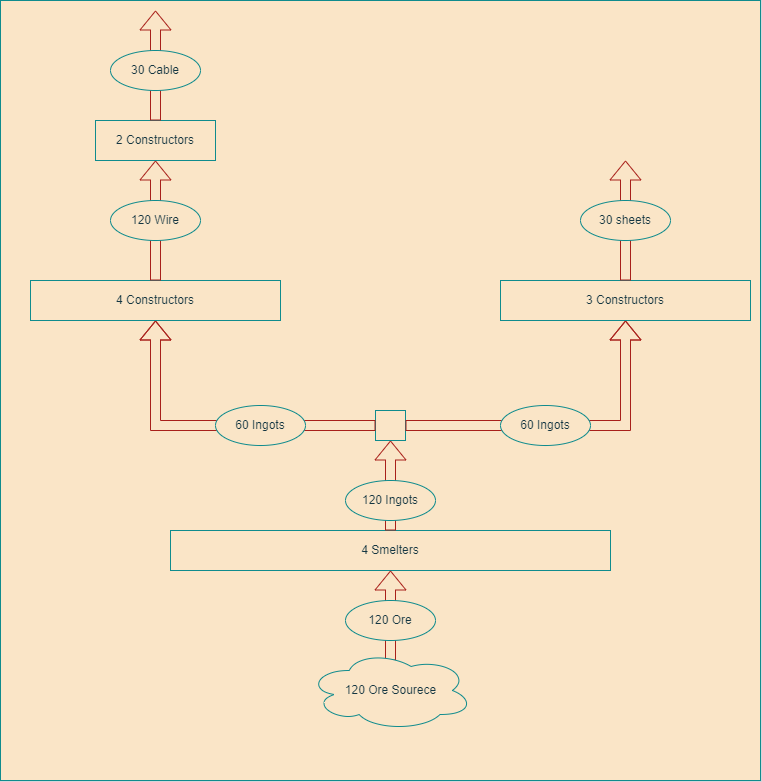

The diagram above was exported from draw.io. Its source (the exported page's mxGraphModel, read from the mxfile embedded in the PNG):
<mxGraphModel dx="1319" dy="934" grid="1" gridSize="10" guides="1" tooltips="1" connect="1" arrows="1" fold="1" page="1" pageScale="1" pageWidth="850" pageHeight="1100" background="#DAD2D8" math="0" shadow="0">
  <root>
    <mxCell id="0" />
    <mxCell id="1" parent="0" />
    <mxCell id="2FDDRQ4umJMx6j3vikT8-28" value="" style="rounded=0;whiteSpace=wrap;html=1;fillColor=#FAE5C7;strokeColor=#0F8B8D;fontColor=#143642;" vertex="1" parent="1">
      <mxGeometry x="45" y="120" width="760" height="780" as="geometry" />
    </mxCell>
    <mxCell id="2FDDRQ4umJMx6j3vikT8-2" value="4 Smelters" style="rounded=0;whiteSpace=wrap;html=1;fillColor=#FAE5C7;strokeColor=#0F8B8D;fontColor=#143642;" vertex="1" parent="1">
      <mxGeometry x="215" y="650" width="440" height="40" as="geometry" />
    </mxCell>
    <mxCell id="2FDDRQ4umJMx6j3vikT8-3" value="" style="shape=flexArrow;endArrow=classic;html=1;rounded=0;exitX=0.5;exitY=0;exitDx=0;exitDy=0;labelBackgroundColor=#DAD2D8;strokeColor=#A8201A;fontColor=#143642;" edge="1" parent="1" source="2FDDRQ4umJMx6j3vikT8-2">
      <mxGeometry width="50" height="50" relative="1" as="geometry">
        <mxPoint x="485" y="670" as="sourcePoint" />
        <mxPoint x="435" y="560" as="targetPoint" />
      </mxGeometry>
    </mxCell>
    <mxCell id="2FDDRQ4umJMx6j3vikT8-4" value="" style="shape=flexArrow;endArrow=classic;html=1;rounded=0;exitX=0.5;exitY=0;exitDx=0;exitDy=0;entryX=0.5;entryY=1;entryDx=0;entryDy=0;labelBackgroundColor=#DAD2D8;strokeColor=#A8201A;fontColor=#143642;" edge="1" parent="1" target="2FDDRQ4umJMx6j3vikT8-2">
      <mxGeometry width="50" height="50" relative="1" as="geometry">
        <mxPoint x="435" y="780" as="sourcePoint" />
        <mxPoint x="535" y="620" as="targetPoint" />
      </mxGeometry>
    </mxCell>
    <mxCell id="2FDDRQ4umJMx6j3vikT8-5" value="120 Ore" style="ellipse;whiteSpace=wrap;html=1;fillColor=#FAE5C7;strokeColor=#0F8B8D;fontColor=#143642;" vertex="1" parent="1">
      <mxGeometry x="390" y="720" width="90" height="40" as="geometry" />
    </mxCell>
    <mxCell id="2FDDRQ4umJMx6j3vikT8-6" value="120 Ingots" style="ellipse;whiteSpace=wrap;html=1;fillColor=#FAE5C7;strokeColor=#0F8B8D;fontColor=#143642;" vertex="1" parent="1">
      <mxGeometry x="390" y="600" width="90" height="40" as="geometry" />
    </mxCell>
    <mxCell id="2FDDRQ4umJMx6j3vikT8-7" value="" style="whiteSpace=wrap;html=1;aspect=fixed;direction=south;fillColor=#FAE5C7;strokeColor=#0F8B8D;fontColor=#143642;" vertex="1" parent="1">
      <mxGeometry x="420" y="530" width="30" height="30" as="geometry" />
    </mxCell>
    <mxCell id="2FDDRQ4umJMx6j3vikT8-8" value="" style="shape=flexArrow;endArrow=classic;html=1;rounded=0;exitX=0.5;exitY=1;exitDx=0;exitDy=0;labelBackgroundColor=#DAD2D8;strokeColor=#A8201A;fontColor=#143642;entryX=0.5;entryY=1;entryDx=0;entryDy=0;" edge="1" parent="1" source="2FDDRQ4umJMx6j3vikT8-7" target="2FDDRQ4umJMx6j3vikT8-14">
      <mxGeometry width="50" height="50" relative="1" as="geometry">
        <mxPoint x="495" y="610" as="sourcePoint" />
        <mxPoint x="215" y="545" as="targetPoint" />
        <Array as="points">
          <mxPoint x="200" y="545" />
        </Array>
      </mxGeometry>
    </mxCell>
    <mxCell id="2FDDRQ4umJMx6j3vikT8-9" value="" style="shape=flexArrow;endArrow=classic;html=1;rounded=0;labelBackgroundColor=#DAD2D8;strokeColor=#A8201A;fontColor=#143642;entryX=0.5;entryY=1;entryDx=0;entryDy=0;" edge="1" parent="1" source="2FDDRQ4umJMx6j3vikT8-7" target="2FDDRQ4umJMx6j3vikT8-22">
      <mxGeometry width="50" height="50" relative="1" as="geometry">
        <mxPoint x="495" y="610" as="sourcePoint" />
        <mxPoint x="655" y="545" as="targetPoint" />
        <Array as="points">
          <mxPoint x="670" y="545" />
        </Array>
      </mxGeometry>
    </mxCell>
    <mxCell id="2FDDRQ4umJMx6j3vikT8-12" value="60 Ingots" style="ellipse;whiteSpace=wrap;html=1;fillColor=#FAE5C7;strokeColor=#0F8B8D;fontColor=#143642;" vertex="1" parent="1">
      <mxGeometry x="260" y="525" width="90" height="40" as="geometry" />
    </mxCell>
    <mxCell id="2FDDRQ4umJMx6j3vikT8-13" value="60 Ingots" style="ellipse;whiteSpace=wrap;html=1;fillColor=#FAE5C7;strokeColor=#0F8B8D;fontColor=#143642;" vertex="1" parent="1">
      <mxGeometry x="545" y="525" width="90" height="40" as="geometry" />
    </mxCell>
    <mxCell id="2FDDRQ4umJMx6j3vikT8-14" value="4 Constructors" style="rounded=0;whiteSpace=wrap;html=1;fillColor=#FAE5C7;strokeColor=#0F8B8D;fontColor=#143642;" vertex="1" parent="1">
      <mxGeometry x="75" y="400" width="250" height="40" as="geometry" />
    </mxCell>
    <mxCell id="2FDDRQ4umJMx6j3vikT8-17" value="" style="shape=flexArrow;endArrow=classic;html=1;rounded=0;exitX=0.5;exitY=0;exitDx=0;exitDy=0;labelBackgroundColor=#DAD2D8;strokeColor=#A8201A;fontColor=#143642;" edge="1" parent="1" source="2FDDRQ4umJMx6j3vikT8-14">
      <mxGeometry width="50" height="50" relative="1" as="geometry">
        <mxPoint x="365" y="520" as="sourcePoint" />
        <mxPoint x="200" y="280" as="targetPoint" />
      </mxGeometry>
    </mxCell>
    <mxCell id="2FDDRQ4umJMx6j3vikT8-18" value="120 Wire" style="ellipse;whiteSpace=wrap;html=1;fillColor=#FAE5C7;strokeColor=#0F8B8D;fontColor=#143642;" vertex="1" parent="1">
      <mxGeometry x="155" y="320" width="90" height="40" as="geometry" />
    </mxCell>
    <mxCell id="2FDDRQ4umJMx6j3vikT8-19" value="2 Constructors" style="rounded=0;whiteSpace=wrap;html=1;fillColor=#FAE5C7;strokeColor=#0F8B8D;fontColor=#143642;" vertex="1" parent="1">
      <mxGeometry x="140" y="240" width="120" height="40" as="geometry" />
    </mxCell>
    <mxCell id="2FDDRQ4umJMx6j3vikT8-20" value="" style="shape=flexArrow;endArrow=classic;html=1;rounded=0;exitX=0.5;exitY=0;exitDx=0;exitDy=0;labelBackgroundColor=#DAD2D8;strokeColor=#A8201A;fontColor=#143642;" edge="1" parent="1" source="2FDDRQ4umJMx6j3vikT8-19">
      <mxGeometry width="50" height="50" relative="1" as="geometry">
        <mxPoint x="295" y="400" as="sourcePoint" />
        <mxPoint x="200" y="130" as="targetPoint" />
      </mxGeometry>
    </mxCell>
    <mxCell id="2FDDRQ4umJMx6j3vikT8-21" value="30 Cable" style="ellipse;whiteSpace=wrap;html=1;fillColor=#FAE5C7;strokeColor=#0F8B8D;fontColor=#143642;" vertex="1" parent="1">
      <mxGeometry x="155" y="170" width="90" height="40" as="geometry" />
    </mxCell>
    <mxCell id="2FDDRQ4umJMx6j3vikT8-22" value="3 Constructors" style="rounded=0;whiteSpace=wrap;html=1;fillColor=#FAE5C7;strokeColor=#0F8B8D;fontColor=#143642;" vertex="1" parent="1">
      <mxGeometry x="545" y="400" width="250" height="40" as="geometry" />
    </mxCell>
    <mxCell id="2FDDRQ4umJMx6j3vikT8-24" value="" style="shape=flexArrow;endArrow=classic;html=1;rounded=0;exitX=0.5;exitY=0;exitDx=0;exitDy=0;labelBackgroundColor=#DAD2D8;strokeColor=#A8201A;fontColor=#143642;" edge="1" parent="1" source="2FDDRQ4umJMx6j3vikT8-22">
      <mxGeometry width="50" height="50" relative="1" as="geometry">
        <mxPoint x="425" y="420" as="sourcePoint" />
        <mxPoint x="670" y="280" as="targetPoint" />
      </mxGeometry>
    </mxCell>
    <mxCell id="2FDDRQ4umJMx6j3vikT8-25" value="30 sheets" style="ellipse;whiteSpace=wrap;html=1;fillColor=#FAE5C7;strokeColor=#0F8B8D;fontColor=#143642;" vertex="1" parent="1">
      <mxGeometry x="625" y="320" width="90" height="40" as="geometry" />
    </mxCell>
    <mxCell id="2FDDRQ4umJMx6j3vikT8-30" value="120 Ore Sourece" style="ellipse;shape=cloud;whiteSpace=wrap;html=1;fontColor=#143642;strokeColor=#0F8B8D;fillColor=#FAE5C7;" vertex="1" parent="1">
      <mxGeometry x="352.5" y="770" width="165" height="80" as="geometry" />
    </mxCell>
  </root>
</mxGraphModel>